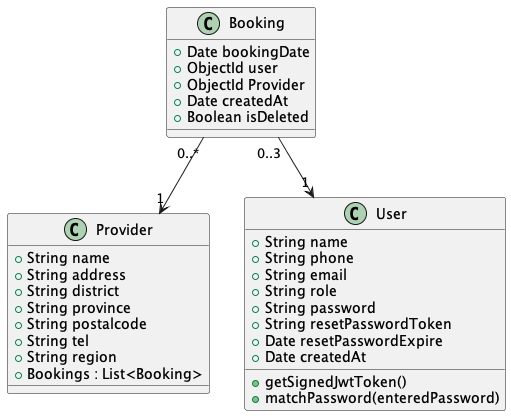

The diagram above was rendered by PlantUML. Its source (embedded in the PNG):
@startuml classDiagram

' --- Classes ---
class Booking {
  +Date bookingDate
  +ObjectId user
  +ObjectId Provider
  +Date createdAt
  +Boolean isDeleted
}

class Provider {
  +String name
  +String address
  +String district
  +String province
  +String postalcode
  +String tel
  +String region
  +Bookings : List<Booking>
}

class User {
  +String name
  +String phone
  +String email
  +String role
  +String password
  +String resetPasswordToken
  +Date resetPasswordExpire
  +Date createdAt
  +getSignedJwtToken()
  +matchPassword(enteredPassword)
}

' --- Relationships ---
Booking "0..*" --> "1" Provider
Booking "0..3" --> "1" User

@enduml